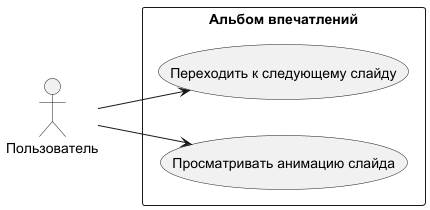

The diagram above was rendered by PlantUML. Its source (embedded in the PNG):
@startuml
left to right direction
actor Пользователь

rectangle "Альбом впечатлений" {
  Пользователь --> (Переходить к следующему слайду)
  Пользователь --> (Просматривать анимацию слайда)
}
@enduml